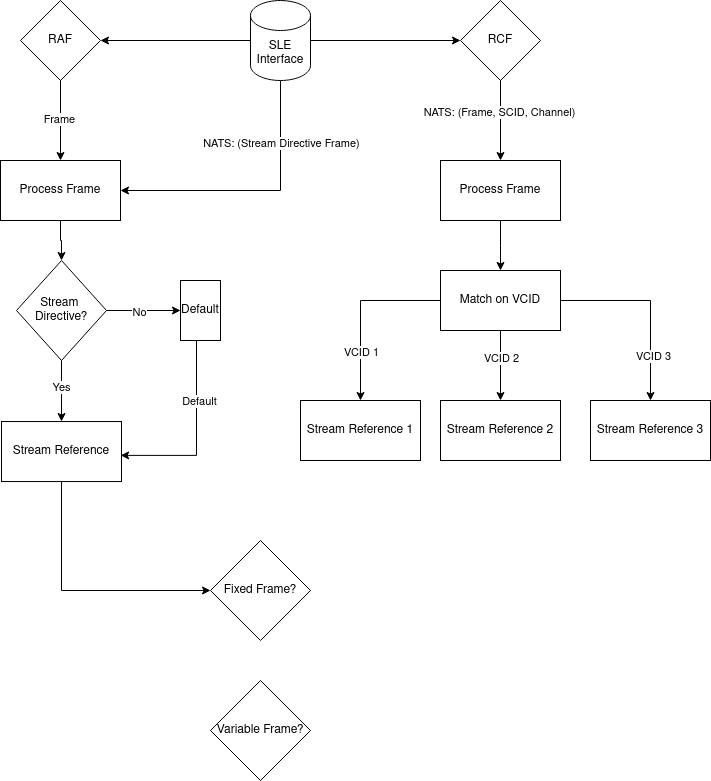

The diagram above was exported from draw.io. Its source (the exported page's mxGraphModel, read from the mxfile embedded in the PNG):
<mxGraphModel dx="1754" dy="985" grid="1" gridSize="10" guides="1" tooltips="1" connect="1" arrows="1" fold="1" page="1" pageScale="1" pageWidth="850" pageHeight="1100" math="0" shadow="0">
  <root>
    <mxCell id="0" />
    <mxCell id="1" parent="0" />
    <mxCell id="ru_nTOUN9lGOPK5XJXPg-4" value="" style="edgeStyle=orthogonalEdgeStyle;rounded=0;orthogonalLoop=1;jettySize=auto;html=1;" parent="1" source="ru_nTOUN9lGOPK5XJXPg-1" edge="1">
      <mxGeometry relative="1" as="geometry">
        <mxPoint x="510" y="270" as="targetPoint" />
      </mxGeometry>
    </mxCell>
    <mxCell id="ru_nTOUN9lGOPK5XJXPg-1" value="Process Frame" style="rounded=0;whiteSpace=wrap;html=1;" parent="1" vertex="1">
      <mxGeometry x="450" y="160" width="120" height="60" as="geometry" />
    </mxCell>
    <mxCell id="ru_nTOUN9lGOPK5XJXPg-23" value="" style="edgeStyle=orthogonalEdgeStyle;rounded=0;orthogonalLoop=1;jettySize=auto;html=1;" parent="1" source="ru_nTOUN9lGOPK5XJXPg-5" target="ru_nTOUN9lGOPK5XJXPg-22" edge="1">
      <mxGeometry relative="1" as="geometry" />
    </mxCell>
    <mxCell id="ru_nTOUN9lGOPK5XJXPg-25" style="edgeStyle=orthogonalEdgeStyle;rounded=0;orthogonalLoop=1;jettySize=auto;html=1;" parent="1" source="ru_nTOUN9lGOPK5XJXPg-5" target="ru_nTOUN9lGOPK5XJXPg-24" edge="1">
      <mxGeometry relative="1" as="geometry" />
    </mxCell>
    <mxCell id="vZai5_TG4LPqY7rvHXAk-4" style="edgeStyle=orthogonalEdgeStyle;rounded=0;orthogonalLoop=1;jettySize=auto;html=1;entryX=1;entryY=0.5;entryDx=0;entryDy=0;" parent="1" source="ru_nTOUN9lGOPK5XJXPg-5" target="ru_nTOUN9lGOPK5XJXPg-29" edge="1">
      <mxGeometry relative="1" as="geometry">
        <Array as="points">
          <mxPoint x="290" y="190" />
        </Array>
      </mxGeometry>
    </mxCell>
    <mxCell id="vZai5_TG4LPqY7rvHXAk-5" value="NATS: (Stream Directive Frame)" style="edgeLabel;html=1;align=center;verticalAlign=middle;resizable=0;points=[];" parent="vZai5_TG4LPqY7rvHXAk-4" vertex="1" connectable="0">
      <mxGeometry x="0.1375" y="1" relative="1" as="geometry">
        <mxPoint x="44" y="-49" as="offset" />
      </mxGeometry>
    </mxCell>
    <mxCell id="ru_nTOUN9lGOPK5XJXPg-5" value="SLE Interface" style="shape=cylinder3;whiteSpace=wrap;html=1;boundedLbl=1;backgroundOutline=1;size=15;" parent="1" vertex="1">
      <mxGeometry x="260" width="60" height="80" as="geometry" />
    </mxCell>
    <mxCell id="ru_nTOUN9lGOPK5XJXPg-12" style="edgeStyle=orthogonalEdgeStyle;rounded=0;orthogonalLoop=1;jettySize=auto;html=1;" parent="1" source="ru_nTOUN9lGOPK5XJXPg-8" target="ru_nTOUN9lGOPK5XJXPg-11" edge="1">
      <mxGeometry relative="1" as="geometry" />
    </mxCell>
    <mxCell id="ru_nTOUN9lGOPK5XJXPg-19" value="VCID 2" style="edgeLabel;html=1;align=center;verticalAlign=middle;resizable=0;points=[];" parent="ru_nTOUN9lGOPK5XJXPg-12" vertex="1" connectable="0">
      <mxGeometry x="-0.2286" relative="1" as="geometry">
        <mxPoint as="offset" />
      </mxGeometry>
    </mxCell>
    <mxCell id="ru_nTOUN9lGOPK5XJXPg-15" style="edgeStyle=orthogonalEdgeStyle;rounded=0;orthogonalLoop=1;jettySize=auto;html=1;" parent="1" source="ru_nTOUN9lGOPK5XJXPg-8" target="ru_nTOUN9lGOPK5XJXPg-14" edge="1">
      <mxGeometry relative="1" as="geometry" />
    </mxCell>
    <mxCell id="ru_nTOUN9lGOPK5XJXPg-18" value="VCID 1" style="edgeLabel;html=1;align=center;verticalAlign=middle;resizable=0;points=[];" parent="ru_nTOUN9lGOPK5XJXPg-15" vertex="1" connectable="0">
      <mxGeometry x="0.46" relative="1" as="geometry">
        <mxPoint as="offset" />
      </mxGeometry>
    </mxCell>
    <mxCell id="ru_nTOUN9lGOPK5XJXPg-17" style="edgeStyle=orthogonalEdgeStyle;rounded=0;orthogonalLoop=1;jettySize=auto;html=1;" parent="1" source="ru_nTOUN9lGOPK5XJXPg-8" target="ru_nTOUN9lGOPK5XJXPg-16" edge="1">
      <mxGeometry relative="1" as="geometry">
        <mxPoint x="660.0285714285715" y="399.9999999999999" as="targetPoint" />
      </mxGeometry>
    </mxCell>
    <mxCell id="ru_nTOUN9lGOPK5XJXPg-20" value="VCID 3" style="edgeLabel;html=1;align=center;verticalAlign=middle;resizable=0;points=[];" parent="ru_nTOUN9lGOPK5XJXPg-17" vertex="1" connectable="0">
      <mxGeometry x="0.5263" y="2" relative="1" as="geometry">
        <mxPoint as="offset" />
      </mxGeometry>
    </mxCell>
    <mxCell id="ru_nTOUN9lGOPK5XJXPg-8" value="Match on VCID" style="rounded=0;whiteSpace=wrap;html=1;" parent="1" vertex="1">
      <mxGeometry x="450" y="270" width="120" height="60" as="geometry" />
    </mxCell>
    <mxCell id="ru_nTOUN9lGOPK5XJXPg-11" value="Stream Reference 2" style="rounded=0;whiteSpace=wrap;html=1;" parent="1" vertex="1">
      <mxGeometry x="450" y="400" width="120" height="60" as="geometry" />
    </mxCell>
    <mxCell id="ru_nTOUN9lGOPK5XJXPg-14" value="Stream Reference 1" style="rounded=0;whiteSpace=wrap;html=1;" parent="1" vertex="1">
      <mxGeometry x="310" y="400" width="120" height="60" as="geometry" />
    </mxCell>
    <mxCell id="ru_nTOUN9lGOPK5XJXPg-16" value="Stream Reference 3" style="rounded=0;whiteSpace=wrap;html=1;" parent="1" vertex="1">
      <mxGeometry x="600" y="400" width="120" height="60" as="geometry" />
    </mxCell>
    <mxCell id="ru_nTOUN9lGOPK5XJXPg-28" style="edgeStyle=orthogonalEdgeStyle;rounded=0;orthogonalLoop=1;jettySize=auto;html=1;entryX=0.5;entryY=0;entryDx=0;entryDy=0;" parent="1" source="ru_nTOUN9lGOPK5XJXPg-22" target="ru_nTOUN9lGOPK5XJXPg-29" edge="1">
      <mxGeometry relative="1" as="geometry">
        <mxPoint x="70" y="260" as="targetPoint" />
      </mxGeometry>
    </mxCell>
    <mxCell id="F-h9J7pXw2l8fJEj6f9D-4" value="Frame" style="edgeLabel;html=1;align=center;verticalAlign=middle;resizable=0;points=[];" parent="ru_nTOUN9lGOPK5XJXPg-28" vertex="1" connectable="0">
      <mxGeometry x="-0.0429" y="-2" relative="1" as="geometry">
        <mxPoint as="offset" />
      </mxGeometry>
    </mxCell>
    <mxCell id="ru_nTOUN9lGOPK5XJXPg-22" value="RAF" style="rhombus;whiteSpace=wrap;html=1;" parent="1" vertex="1">
      <mxGeometry x="30" width="80" height="80" as="geometry" />
    </mxCell>
    <mxCell id="ru_nTOUN9lGOPK5XJXPg-26" style="edgeStyle=orthogonalEdgeStyle;rounded=0;orthogonalLoop=1;jettySize=auto;html=1;" parent="1" source="ru_nTOUN9lGOPK5XJXPg-24" target="ru_nTOUN9lGOPK5XJXPg-1" edge="1">
      <mxGeometry relative="1" as="geometry" />
    </mxCell>
    <mxCell id="ru_nTOUN9lGOPK5XJXPg-27" value="NATS: (Frame, SCID, Channel)" style="edgeLabel;html=1;align=center;verticalAlign=middle;resizable=0;points=[];" parent="ru_nTOUN9lGOPK5XJXPg-26" vertex="1" connectable="0">
      <mxGeometry x="-0.2212" y="-2" relative="1" as="geometry">
        <mxPoint as="offset" />
      </mxGeometry>
    </mxCell>
    <mxCell id="ru_nTOUN9lGOPK5XJXPg-24" value="RCF" style="rhombus;whiteSpace=wrap;html=1;" parent="1" vertex="1">
      <mxGeometry x="470" width="80" height="80" as="geometry" />
    </mxCell>
    <mxCell id="F-h9J7pXw2l8fJEj6f9D-13" style="edgeStyle=orthogonalEdgeStyle;rounded=0;orthogonalLoop=1;jettySize=auto;html=1;entryX=0.5;entryY=0;entryDx=0;entryDy=0;" parent="1" source="ru_nTOUN9lGOPK5XJXPg-29" target="F-h9J7pXw2l8fJEj6f9D-5" edge="1">
      <mxGeometry relative="1" as="geometry" />
    </mxCell>
    <mxCell id="ru_nTOUN9lGOPK5XJXPg-29" value="Process Frame" style="rounded=0;whiteSpace=wrap;html=1;" parent="1" vertex="1">
      <mxGeometry x="10" y="160" width="120" height="60" as="geometry" />
    </mxCell>
    <mxCell id="F-h9J7pXw2l8fJEj6f9D-14" style="edgeStyle=orthogonalEdgeStyle;rounded=0;orthogonalLoop=1;jettySize=auto;html=1;" parent="1" source="ru_nTOUN9lGOPK5XJXPg-31" target="bROxpr9JgsJlzrxO5iXi-1" edge="1">
      <mxGeometry relative="1" as="geometry">
        <Array as="points">
          <mxPoint x="71" y="590" />
        </Array>
      </mxGeometry>
    </mxCell>
    <mxCell id="ru_nTOUN9lGOPK5XJXPg-31" value="Stream Reference" style="rounded=0;whiteSpace=wrap;html=1;" parent="1" vertex="1">
      <mxGeometry x="11" y="421.04" width="120" height="60" as="geometry" />
    </mxCell>
    <mxCell id="bROxpr9JgsJlzrxO5iXi-1" value="Fixed Frame?" style="rhombus;whiteSpace=wrap;html=1;" parent="1" vertex="1">
      <mxGeometry x="220" y="540" width="100" height="100" as="geometry" />
    </mxCell>
    <mxCell id="F-h9J7pXw2l8fJEj6f9D-1" value="Variable Frame?" style="rhombus;whiteSpace=wrap;html=1;" parent="1" vertex="1">
      <mxGeometry x="220" y="680" width="100" height="100" as="geometry" />
    </mxCell>
    <mxCell id="F-h9J7pXw2l8fJEj6f9D-9" style="edgeStyle=orthogonalEdgeStyle;rounded=0;orthogonalLoop=1;jettySize=auto;html=1;entryX=0.993;entryY=0.564;entryDx=0;entryDy=0;entryPerimeter=0;" parent="1" source="F-h9J7pXw2l8fJEj6f9D-15" target="ru_nTOUN9lGOPK5XJXPg-31" edge="1">
      <mxGeometry relative="1" as="geometry">
        <mxPoint x="206.02857142857147" y="355" as="sourcePoint" />
        <Array as="points">
          <mxPoint x="206" y="455" />
        </Array>
      </mxGeometry>
    </mxCell>
    <mxCell id="F-h9J7pXw2l8fJEj6f9D-11" value="Default" style="edgeLabel;html=1;align=center;verticalAlign=middle;resizable=0;points=[];" parent="F-h9J7pXw2l8fJEj6f9D-9" vertex="1" connectable="0">
      <mxGeometry x="-0.371" y="2" relative="1" as="geometry">
        <mxPoint as="offset" />
      </mxGeometry>
    </mxCell>
    <mxCell id="F-h9J7pXw2l8fJEj6f9D-6" style="edgeStyle=orthogonalEdgeStyle;rounded=0;orthogonalLoop=1;jettySize=auto;html=1;" parent="1" source="F-h9J7pXw2l8fJEj6f9D-5" target="ru_nTOUN9lGOPK5XJXPg-31" edge="1">
      <mxGeometry relative="1" as="geometry" />
    </mxCell>
    <mxCell id="F-h9J7pXw2l8fJEj6f9D-12" value="Yes" style="edgeLabel;html=1;align=center;verticalAlign=middle;resizable=0;points=[];" parent="F-h9J7pXw2l8fJEj6f9D-6" vertex="1" connectable="0">
      <mxGeometry x="-0.1575" y="-1" relative="1" as="geometry">
        <mxPoint as="offset" />
      </mxGeometry>
    </mxCell>
    <mxCell id="F-h9J7pXw2l8fJEj6f9D-8" style="edgeStyle=orthogonalEdgeStyle;rounded=0;orthogonalLoop=1;jettySize=auto;html=1;" parent="1" source="F-h9J7pXw2l8fJEj6f9D-5" target="F-h9J7pXw2l8fJEj6f9D-15" edge="1">
      <mxGeometry relative="1" as="geometry">
        <mxPoint x="176" y="310" as="targetPoint" />
      </mxGeometry>
    </mxCell>
    <mxCell id="F-h9J7pXw2l8fJEj6f9D-10" value="No" style="edgeLabel;html=1;align=center;verticalAlign=middle;resizable=0;points=[];" parent="F-h9J7pXw2l8fJEj6f9D-8" vertex="1" connectable="0">
      <mxGeometry x="-0.1476" y="-1" relative="1" as="geometry">
        <mxPoint as="offset" />
      </mxGeometry>
    </mxCell>
    <mxCell id="F-h9J7pXw2l8fJEj6f9D-5" value="Stream&amp;nbsp;&lt;br&gt;Directive?" style="rhombus;whiteSpace=wrap;html=1;" parent="1" vertex="1">
      <mxGeometry x="26" y="260" width="90" height="100" as="geometry" />
    </mxCell>
    <mxCell id="F-h9J7pXw2l8fJEj6f9D-15" value="Default" style="rounded=0;whiteSpace=wrap;html=1;" parent="1" vertex="1">
      <mxGeometry x="190" y="280" width="40" height="60" as="geometry" />
    </mxCell>
  </root>
</mxGraphModel>